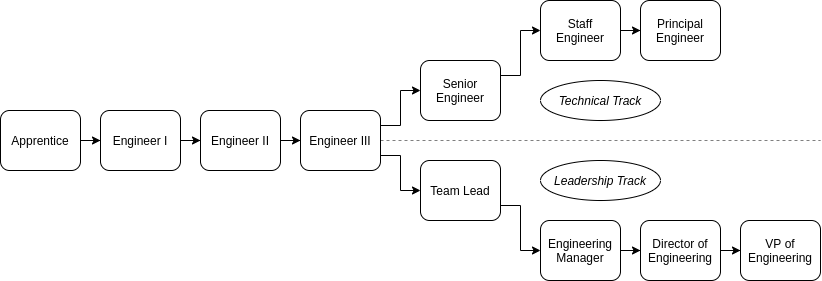

The diagram above was exported from draw.io. Its source (the exported page's mxGraphModel, read from the mxfile embedded in the PNG):
<mxGraphModel dx="768" dy="380" grid="1" gridSize="10" guides="0" tooltips="1" connect="1" arrows="1" fold="1" page="1" pageScale="1" pageWidth="850" pageHeight="1100" math="0" shadow="0">
  <root>
    <mxCell id="0" />
    <mxCell id="1" parent="0" />
    <mxCell id="6" value="" style="edgeStyle=orthogonalEdgeStyle;rounded=0;orthogonalLoop=1;jettySize=auto;html=1;" edge="1" parent="1" source="3" target="4">
      <mxGeometry relative="1" as="geometry" />
    </mxCell>
    <mxCell id="3" value="Apprentice" style="rounded=1;whiteSpace=wrap;html=1;" vertex="1" parent="1">
      <mxGeometry x="20" y="490" width="80" height="60" as="geometry" />
    </mxCell>
    <mxCell id="7" value="" style="edgeStyle=orthogonalEdgeStyle;rounded=0;orthogonalLoop=1;jettySize=auto;html=1;" edge="1" parent="1" source="4" target="5">
      <mxGeometry relative="1" as="geometry" />
    </mxCell>
    <mxCell id="4" value="Engineer I" style="rounded=1;whiteSpace=wrap;html=1;" vertex="1" parent="1">
      <mxGeometry x="120" y="490" width="80" height="60" as="geometry" />
    </mxCell>
    <mxCell id="9" value="" style="edgeStyle=orthogonalEdgeStyle;rounded=0;orthogonalLoop=1;jettySize=auto;html=1;" edge="1" parent="1" source="5" target="8">
      <mxGeometry relative="1" as="geometry" />
    </mxCell>
    <mxCell id="5" value="Engineer II" style="rounded=1;whiteSpace=wrap;html=1;" vertex="1" parent="1">
      <mxGeometry x="220" y="490" width="80" height="60" as="geometry" />
    </mxCell>
    <mxCell id="29" style="edgeStyle=orthogonalEdgeStyle;rounded=0;orthogonalLoop=1;jettySize=auto;html=1;exitX=1;exitY=0.75;exitDx=0;exitDy=0;entryX=0;entryY=0.5;entryDx=0;entryDy=0;" edge="1" parent="1" source="8" target="12">
      <mxGeometry relative="1" as="geometry" />
    </mxCell>
    <mxCell id="30" style="edgeStyle=orthogonalEdgeStyle;rounded=0;orthogonalLoop=1;jettySize=auto;html=1;exitX=1;exitY=0.25;exitDx=0;exitDy=0;entryX=0;entryY=0.5;entryDx=0;entryDy=0;" edge="1" parent="1" source="8" target="10">
      <mxGeometry relative="1" as="geometry" />
    </mxCell>
    <mxCell id="8" value="Engineer III" style="rounded=1;whiteSpace=wrap;html=1;" vertex="1" parent="1">
      <mxGeometry x="320" y="490" width="80" height="60" as="geometry" />
    </mxCell>
    <mxCell id="34" value="" style="edgeStyle=orthogonalEdgeStyle;rounded=0;orthogonalLoop=1;jettySize=auto;html=1;exitX=1;exitY=0.25;exitDx=0;exitDy=0;" edge="1" parent="1" source="10" target="33">
      <mxGeometry relative="1" as="geometry" />
    </mxCell>
    <mxCell id="10" value="Senior Engineer" style="rounded=1;whiteSpace=wrap;html=1;" vertex="1" parent="1">
      <mxGeometry x="440" y="440" width="80" height="60" as="geometry" />
    </mxCell>
    <mxCell id="24" value="" style="edgeStyle=orthogonalEdgeStyle;rounded=0;orthogonalLoop=1;jettySize=auto;html=1;exitX=1;exitY=0.75;exitDx=0;exitDy=0;" edge="1" parent="1" source="12" target="23">
      <mxGeometry relative="1" as="geometry" />
    </mxCell>
    <mxCell id="12" value="Team Lead" style="rounded=1;whiteSpace=wrap;html=1;" vertex="1" parent="1">
      <mxGeometry x="440" y="540" width="80" height="60" as="geometry" />
    </mxCell>
    <mxCell id="20" value="" style="endArrow=none;html=1;exitX=1;exitY=0.5;exitDx=0;exitDy=0;dashed=1;opacity=50;" edge="1" parent="1" source="8">
      <mxGeometry width="50" height="50" relative="1" as="geometry">
        <mxPoint x="500" y="520" as="sourcePoint" />
        <mxPoint x="840" y="520" as="targetPoint" />
      </mxGeometry>
    </mxCell>
    <mxCell id="26" value="" style="edgeStyle=orthogonalEdgeStyle;rounded=0;orthogonalLoop=1;jettySize=auto;html=1;" edge="1" parent="1" source="23" target="25">
      <mxGeometry relative="1" as="geometry" />
    </mxCell>
    <mxCell id="23" value="Engineering Manager" style="rounded=1;whiteSpace=wrap;html=1;" vertex="1" parent="1">
      <mxGeometry x="560" y="600" width="80" height="60" as="geometry" />
    </mxCell>
    <mxCell id="28" value="" style="edgeStyle=orthogonalEdgeStyle;rounded=0;orthogonalLoop=1;jettySize=auto;html=1;" edge="1" parent="1" source="25" target="27">
      <mxGeometry relative="1" as="geometry" />
    </mxCell>
    <mxCell id="25" value="Director of Engineering" style="rounded=1;whiteSpace=wrap;html=1;" vertex="1" parent="1">
      <mxGeometry x="660" y="600" width="80" height="60" as="geometry" />
    </mxCell>
    <mxCell id="27" value="VP of Engineering" style="rounded=1;whiteSpace=wrap;html=1;" vertex="1" parent="1">
      <mxGeometry x="760" y="600" width="80" height="60" as="geometry" />
    </mxCell>
    <mxCell id="36" value="" style="edgeStyle=orthogonalEdgeStyle;rounded=0;orthogonalLoop=1;jettySize=auto;html=1;" edge="1" parent="1" source="33" target="35">
      <mxGeometry relative="1" as="geometry" />
    </mxCell>
    <mxCell id="33" value="Staff&lt;br&gt;Engineer" style="rounded=1;whiteSpace=wrap;html=1;" vertex="1" parent="1">
      <mxGeometry x="560" y="380" width="80" height="60" as="geometry" />
    </mxCell>
    <mxCell id="35" value="Principal Engineer" style="rounded=1;whiteSpace=wrap;html=1;" vertex="1" parent="1">
      <mxGeometry x="660" y="380" width="80" height="60" as="geometry" />
    </mxCell>
    <mxCell id="41" value="&lt;i&gt;Technical Track&lt;/i&gt;" style="ellipse;whiteSpace=wrap;html=1;labelBackgroundColor=none;align=center;" vertex="1" parent="1">
      <mxGeometry x="560" y="460" width="120" height="40" as="geometry" />
    </mxCell>
    <mxCell id="42" value="&lt;i&gt;Leadership Track&lt;/i&gt;" style="ellipse;whiteSpace=wrap;html=1;labelBackgroundColor=none;align=center;" vertex="1" parent="1">
      <mxGeometry x="560" y="540" width="120" height="40" as="geometry" />
    </mxCell>
    <mxCell id="43" style="edgeStyle=orthogonalEdgeStyle;rounded=0;orthogonalLoop=1;jettySize=auto;html=1;exitX=0.5;exitY=1;exitDx=0;exitDy=0;" edge="1" parent="1" source="41" target="41">
      <mxGeometry relative="1" as="geometry" />
    </mxCell>
  </root>
</mxGraphModel>